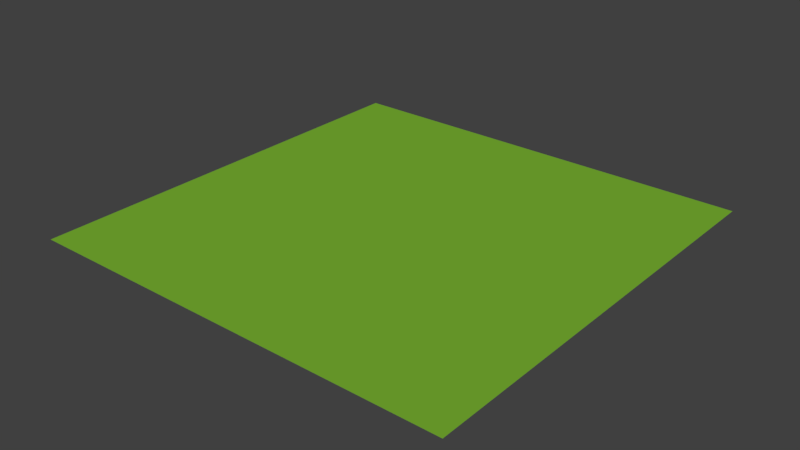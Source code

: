 # Source: plane.blend  (saved by Blender 2.78.0; exported with 4.5.12 LTS)
import bpy
from mathutils import Matrix  # noqa: F401  (used for matrix-valued properties, if any)

bpy.ops.wm.read_factory_settings(use_empty=True)
scene = bpy.context.scene
scene.name = 'Scene'

# ---- collections
col_collection_1 = bpy.data.collections.new('Collection 1'); scene.collection.children.link(col_collection_1)

# ---- materials (node trees are filled in below, after node groups)
mat_material = bpy.data.materials.new('Material')
mat_material.alpha_threshold = 0.0
mat_material.use_transparent_shadow = False
mat_material.diffuse_color = (0.3463, 0.8, 0.05792, 1.0)
mat_material.roughness = 0.5
mat_material.specular_intensity = 0.0
mat_material.line_color = (0.0, 0.0, 0.0, 1.0)

# ---- material node trees

# ---- world
world_world = bpy.data.worlds.new('World'); scene.world = world_world
world_world.color = (0.05088, 0.05088, 0.05088)
world_world.use_sun_shadow = False
world_world.sun_shadow_jitter_overblur = 0.0
world_world.cycles.sampling_method = 'MANUAL'

# ---- lights
light_sun = bpy.data.lights.new('Sun', 'SUN')
light_sun.transmission_factor = 0.0
light_sun.angle = 0.1993
light_sun.energy = 1.0
light_sun.shadow_buffer_clip_start = 0.5
light_sun.shadow_soft_size = 0.1
light_sun.shadow_cascade_max_distance = 1000.0

# ---- meshes
me_plane = bpy.data.meshes.new('Plane')
me_plane.from_pydata([(1.0, 1.0, 0.0), (-1.0, 1.0, 0.0), (1.0, -1.0, 0.0), (-1.0, -1.0, 0.0)], [], [(2, 0, 1), (2, 1, 3)])
me_plane.polygons.foreach_set('use_smooth', [True] * 2)
me_plane.materials.append(mat_material)
me_plane.use_remesh_preserve_volume = False
me_plane.use_remesh_preserve_attributes = False
me_plane.use_mirror_vertex_groups = False
me_plane.update()

# ---- objects
ob_sun = bpy.data.objects.new('Sun', light_sun)
ob_plane = bpy.data.objects.new('Plane', me_plane)

# ---- transforms, parenting, visibility, modifiers, constraints
ob_sun.location = (0.0, 0.0, 1.558)
ob_sun.lineart.crease_threshold = 0.0
ob_plane.location = (0.0, 0.0, 0.0)
ob_plane.lineart.crease_threshold = 0.0

# ---- collection membership
col_collection_1.objects.link(ob_sun)
col_collection_1.objects.link(ob_plane)

# ---- scene / render settings (as saved in the file)
scene.frame_start = 1; scene.frame_end = 250; scene.frame_set(1)
scene.render.engine = 'BLENDER_EEVEE_NEXT'
scene.render.resolution_percentage = 50
scene.render.dither_intensity = 0.0
scene.cycles.use_denoising = False
scene.cycles.samples = 128
scene.cycles.sampling_pattern = 'TABULATED_SOBOL'
scene.cycles.light_sampling_threshold = 0.0
scene.cycles.use_adaptive_sampling = False
scene.cycles.use_light_tree = False
scene.cycles.blur_glossy = 0.0
scene.cycles.sample_clamp_indirect = 0.0
scene.view_settings.view_transform = 'Standard'
bpy.context.view_layer.update()

# ---- added for rendering (the .blend has no active camera): camera
cam_auto = bpy.data.cameras.new('AutoCamera')
cam_auto.lens = 50.0
cam_auto.sensor_width = 36.0
cam_auto.clip_end = 1000.0
ob_auto_camera = bpy.data.objects.new('AutoCamera', cam_auto)
scene.collection.objects.link(ob_auto_camera)
ob_auto_camera.location = (2.61693, -3.14032, 2.09354)
ob_auto_camera.rotation_euler = (1.09748, -7.21219e-08, 0.694738)
scene.camera = ob_auto_camera
bpy.context.view_layer.update()
